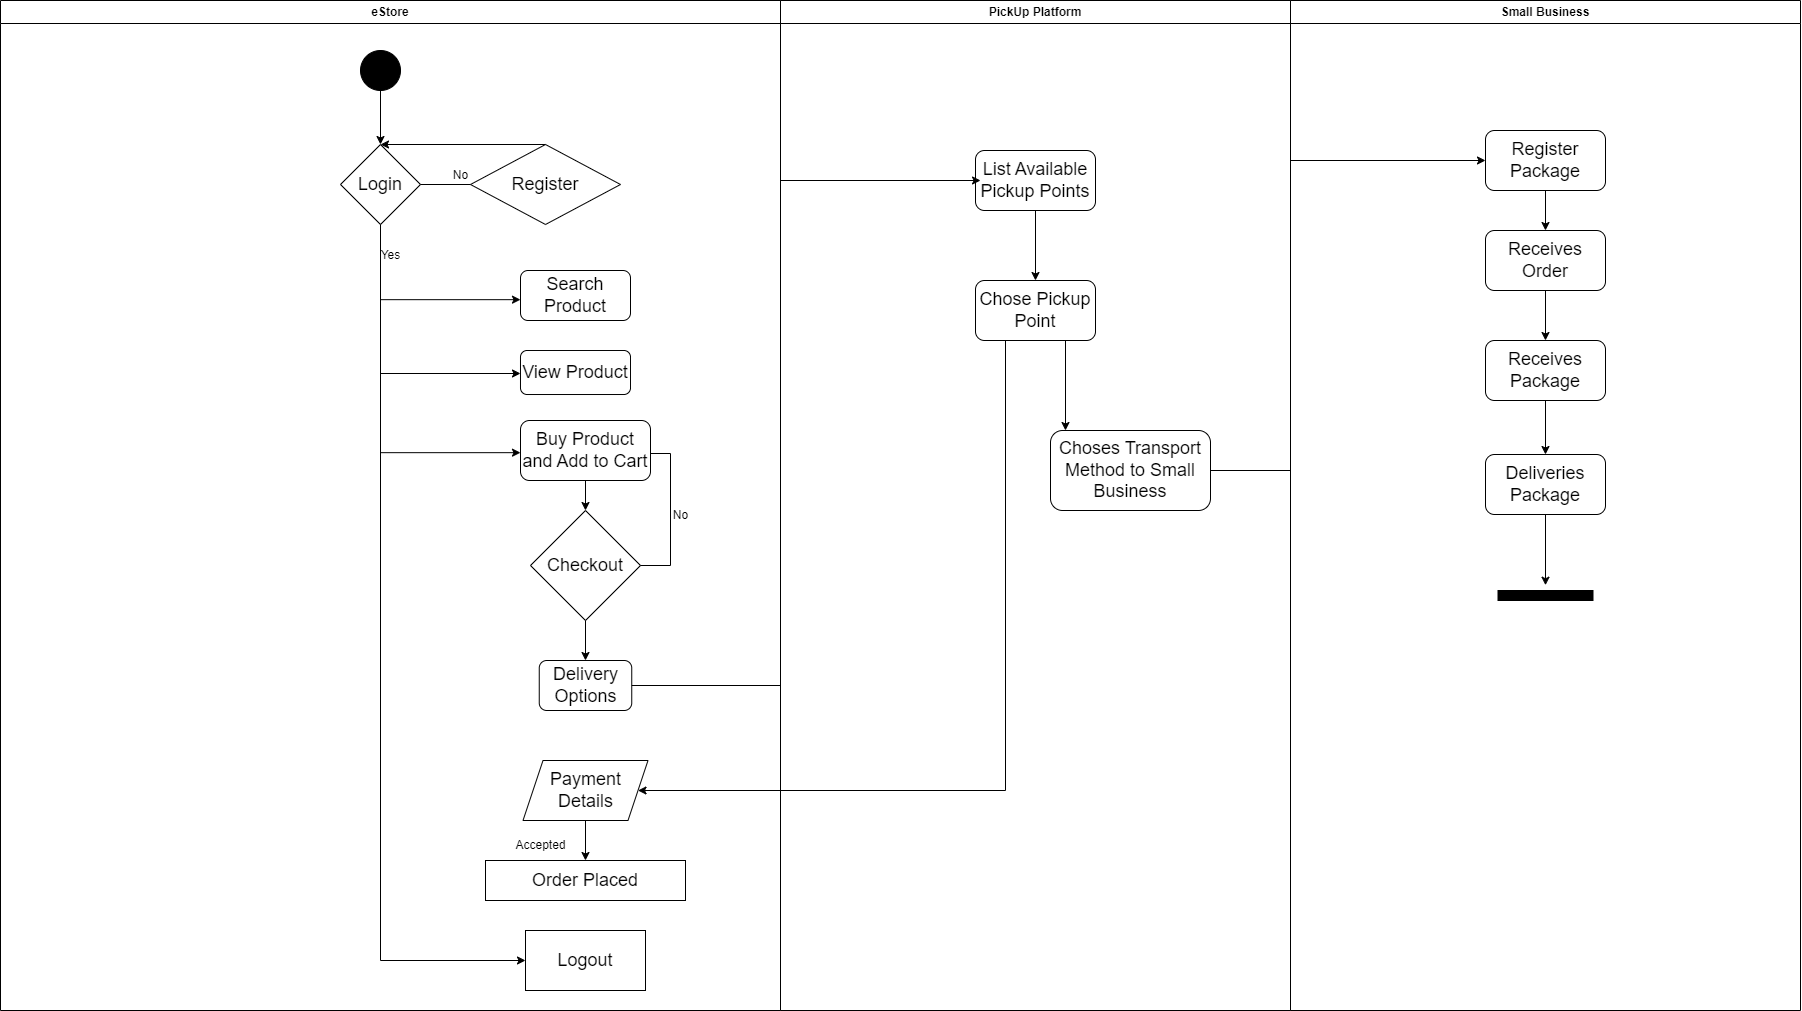

The diagram above was exported from draw.io. Its source (the exported page's mxGraphModel, read from the mxfile embedded in the PNG):
<mxGraphModel dx="4826" dy="1064" grid="1" gridSize="10" guides="1" tooltips="1" connect="1" arrows="1" fold="1" page="1" pageScale="1" pageWidth="827" pageHeight="1169" math="0" shadow="0">
  <root>
    <mxCell id="0" />
    <mxCell id="1" parent="0" />
    <mxCell id="87GeNEuUtZtaaUL3sgCe-1" value="eStore" style="swimlane;whiteSpace=wrap;html=1;movable=1;resizable=1;rotatable=1;deletable=1;editable=1;locked=0;connectable=1;fillColor=none;" parent="1" vertex="1">
      <mxGeometry x="-1720" y="130" width="780" height="1010" as="geometry" />
    </mxCell>
    <mxCell id="87GeNEuUtZtaaUL3sgCe-26" value="" style="ellipse;whiteSpace=wrap;html=1;aspect=fixed;fillColor=#000000;" parent="87GeNEuUtZtaaUL3sgCe-1" vertex="1">
      <mxGeometry x="360" y="50" width="40" height="40" as="geometry" />
    </mxCell>
    <mxCell id="87GeNEuUtZtaaUL3sgCe-57" value="&lt;font style=&quot;font-size: 18px;&quot;&gt;Login&lt;/font&gt;" style="rhombus;whiteSpace=wrap;html=1;" parent="87GeNEuUtZtaaUL3sgCe-1" vertex="1">
      <mxGeometry x="340" y="144" width="80" height="80" as="geometry" />
    </mxCell>
    <mxCell id="87GeNEuUtZtaaUL3sgCe-58" value="" style="endArrow=classic;html=1;rounded=0;exitX=0.5;exitY=1;exitDx=0;exitDy=0;entryX=0;entryY=0.5;entryDx=0;entryDy=0;" parent="87GeNEuUtZtaaUL3sgCe-1" source="87GeNEuUtZtaaUL3sgCe-57" target="87GeNEuUtZtaaUL3sgCe-66" edge="1">
      <mxGeometry width="50" height="50" relative="1" as="geometry">
        <mxPoint x="380" y="330" as="sourcePoint" />
        <mxPoint x="380" y="720" as="targetPoint" />
        <Array as="points">
          <mxPoint x="380" y="960" />
        </Array>
      </mxGeometry>
    </mxCell>
    <mxCell id="87GeNEuUtZtaaUL3sgCe-59" value="Yes&lt;br&gt;" style="text;html=1;align=center;verticalAlign=middle;resizable=0;points=[];autosize=1;strokeColor=none;fillColor=none;" parent="87GeNEuUtZtaaUL3sgCe-1" vertex="1">
      <mxGeometry x="370" y="240" width="40" height="30" as="geometry" />
    </mxCell>
    <mxCell id="87GeNEuUtZtaaUL3sgCe-56" value="" style="endArrow=classic;html=1;rounded=0;exitX=0.5;exitY=1;exitDx=0;exitDy=0;" parent="87GeNEuUtZtaaUL3sgCe-1" source="87GeNEuUtZtaaUL3sgCe-26" target="87GeNEuUtZtaaUL3sgCe-57" edge="1">
      <mxGeometry width="50" height="50" relative="1" as="geometry">
        <mxPoint x="490" y="230" as="sourcePoint" />
        <mxPoint x="390" y="140" as="targetPoint" />
      </mxGeometry>
    </mxCell>
    <mxCell id="87GeNEuUtZtaaUL3sgCe-63" value="No" style="text;html=1;align=center;verticalAlign=middle;resizable=0;points=[];autosize=1;strokeColor=none;fillColor=none;" parent="87GeNEuUtZtaaUL3sgCe-1" vertex="1">
      <mxGeometry x="440" y="160" width="40" height="30" as="geometry" />
    </mxCell>
    <mxCell id="87GeNEuUtZtaaUL3sgCe-64" value="&lt;font style=&quot;font-size: 18px;&quot;&gt;Register&lt;/font&gt;" style="rhombus;whiteSpace=wrap;html=1;" parent="87GeNEuUtZtaaUL3sgCe-1" vertex="1">
      <mxGeometry x="470" y="144" width="150" height="80" as="geometry" />
    </mxCell>
    <mxCell id="87GeNEuUtZtaaUL3sgCe-62" value="" style="endArrow=none;html=1;rounded=0;exitX=1;exitY=0.5;exitDx=0;exitDy=0;" parent="87GeNEuUtZtaaUL3sgCe-1" source="87GeNEuUtZtaaUL3sgCe-57" target="87GeNEuUtZtaaUL3sgCe-64" edge="1">
      <mxGeometry width="50" height="50" relative="1" as="geometry">
        <mxPoint x="490" y="370" as="sourcePoint" />
        <mxPoint x="510" y="184" as="targetPoint" />
      </mxGeometry>
    </mxCell>
    <mxCell id="87GeNEuUtZtaaUL3sgCe-65" value="" style="endArrow=classic;html=1;rounded=0;exitX=0.5;exitY=0;exitDx=0;exitDy=0;entryX=0.5;entryY=0;entryDx=0;entryDy=0;" parent="87GeNEuUtZtaaUL3sgCe-1" source="87GeNEuUtZtaaUL3sgCe-64" target="87GeNEuUtZtaaUL3sgCe-57" edge="1">
      <mxGeometry width="50" height="50" relative="1" as="geometry">
        <mxPoint x="490" y="370" as="sourcePoint" />
        <mxPoint x="540" y="320" as="targetPoint" />
      </mxGeometry>
    </mxCell>
    <mxCell id="87GeNEuUtZtaaUL3sgCe-66" value="&lt;font style=&quot;font-size: 18px;&quot;&gt;Logout&lt;/font&gt;" style="rounded=0;whiteSpace=wrap;html=1;" parent="87GeNEuUtZtaaUL3sgCe-1" vertex="1">
      <mxGeometry x="525" y="930" width="120" height="60" as="geometry" />
    </mxCell>
    <mxCell id="87GeNEuUtZtaaUL3sgCe-73" value="" style="endArrow=classic;html=1;rounded=0;entryX=0;entryY=0.5;entryDx=0;entryDy=0;" parent="87GeNEuUtZtaaUL3sgCe-1" edge="1">
      <mxGeometry width="50" height="50" relative="1" as="geometry">
        <mxPoint x="380" y="373" as="sourcePoint" />
        <mxPoint x="520" y="373" as="targetPoint" />
      </mxGeometry>
    </mxCell>
    <mxCell id="87GeNEuUtZtaaUL3sgCe-74" value="" style="endArrow=classic;html=1;rounded=0;entryX=0;entryY=0.5;entryDx=0;entryDy=0;" parent="87GeNEuUtZtaaUL3sgCe-1" edge="1">
      <mxGeometry width="50" height="50" relative="1" as="geometry">
        <mxPoint x="380" y="452.17" as="sourcePoint" />
        <mxPoint x="520" y="452.17" as="targetPoint" />
      </mxGeometry>
    </mxCell>
    <mxCell id="87GeNEuUtZtaaUL3sgCe-76" value="&lt;font style=&quot;font-size: 18px;&quot;&gt;Checkout&lt;/font&gt;" style="rhombus;whiteSpace=wrap;html=1;" parent="87GeNEuUtZtaaUL3sgCe-1" vertex="1">
      <mxGeometry x="530" y="510" width="110" height="110" as="geometry" />
    </mxCell>
    <mxCell id="87GeNEuUtZtaaUL3sgCe-77" value="" style="endArrow=classic;html=1;rounded=0;exitX=1;exitY=0.5;exitDx=0;exitDy=0;entryX=1;entryY=0.5;entryDx=0;entryDy=0;" parent="87GeNEuUtZtaaUL3sgCe-1" source="87GeNEuUtZtaaUL3sgCe-76" edge="1">
      <mxGeometry width="50" height="50" relative="1" as="geometry">
        <mxPoint x="540" y="500" as="sourcePoint" />
        <mxPoint x="610" y="453" as="targetPoint" />
        <Array as="points">
          <mxPoint x="670" y="565" />
          <mxPoint x="670" y="453" />
        </Array>
      </mxGeometry>
    </mxCell>
    <mxCell id="87GeNEuUtZtaaUL3sgCe-78" value="No" style="text;html=1;align=center;verticalAlign=middle;resizable=0;points=[];autosize=1;strokeColor=none;fillColor=none;" parent="87GeNEuUtZtaaUL3sgCe-1" vertex="1">
      <mxGeometry x="660" y="500" width="40" height="30" as="geometry" />
    </mxCell>
    <mxCell id="87GeNEuUtZtaaUL3sgCe-80" value="&lt;font style=&quot;font-size: 18px;&quot;&gt;Buy Product and Add to Cart&lt;/font&gt;" style="rounded=1;whiteSpace=wrap;html=1;" parent="87GeNEuUtZtaaUL3sgCe-1" vertex="1">
      <mxGeometry x="520" y="420" width="130" height="60" as="geometry" />
    </mxCell>
    <mxCell id="87GeNEuUtZtaaUL3sgCe-81" value="&lt;font style=&quot;font-size: 18px;&quot;&gt;View Product&lt;/font&gt;" style="rounded=1;whiteSpace=wrap;html=1;" parent="87GeNEuUtZtaaUL3sgCe-1" vertex="1">
      <mxGeometry x="520" y="350" width="110" height="44" as="geometry" />
    </mxCell>
    <mxCell id="87GeNEuUtZtaaUL3sgCe-82" value="&lt;font style=&quot;font-size: 18px;&quot;&gt;Search Product&lt;/font&gt;" style="rounded=1;whiteSpace=wrap;html=1;" parent="87GeNEuUtZtaaUL3sgCe-1" vertex="1">
      <mxGeometry x="520" y="270" width="110" height="50" as="geometry" />
    </mxCell>
    <mxCell id="87GeNEuUtZtaaUL3sgCe-84" value="&lt;font style=&quot;font-size: 18px;&quot;&gt;Payment Details&lt;/font&gt;" style="shape=parallelogram;perimeter=parallelogramPerimeter;whiteSpace=wrap;html=1;fixedSize=1;" parent="87GeNEuUtZtaaUL3sgCe-1" vertex="1">
      <mxGeometry x="522.5" y="760" width="125" height="60" as="geometry" />
    </mxCell>
    <mxCell id="87GeNEuUtZtaaUL3sgCe-108" value="Accepted" style="text;html=1;align=center;verticalAlign=middle;resizable=0;points=[];autosize=1;strokeColor=none;fillColor=none;" parent="87GeNEuUtZtaaUL3sgCe-1" vertex="1">
      <mxGeometry x="505" y="830" width="70" height="30" as="geometry" />
    </mxCell>
    <mxCell id="87GeNEuUtZtaaUL3sgCe-109" value="&lt;font style=&quot;font-size: 18px;&quot;&gt;Order Placed&lt;/font&gt;" style="rounded=0;whiteSpace=wrap;html=1;" parent="87GeNEuUtZtaaUL3sgCe-1" vertex="1">
      <mxGeometry x="485" y="860" width="200" height="40" as="geometry" />
    </mxCell>
    <mxCell id="87GeNEuUtZtaaUL3sgCe-110" value="" style="endArrow=classic;html=1;rounded=0;entryX=0.5;entryY=0;entryDx=0;entryDy=0;exitX=0.5;exitY=1;exitDx=0;exitDy=0;" parent="87GeNEuUtZtaaUL3sgCe-1" source="87GeNEuUtZtaaUL3sgCe-80" target="87GeNEuUtZtaaUL3sgCe-76" edge="1">
      <mxGeometry width="50" height="50" relative="1" as="geometry">
        <mxPoint x="570" y="620" as="sourcePoint" />
        <mxPoint x="620" y="570" as="targetPoint" />
      </mxGeometry>
    </mxCell>
    <mxCell id="87GeNEuUtZtaaUL3sgCe-107" value="" style="endArrow=classic;html=1;rounded=0;exitX=0.5;exitY=1;exitDx=0;exitDy=0;entryX=0.5;entryY=0;entryDx=0;entryDy=0;" parent="87GeNEuUtZtaaUL3sgCe-1" source="87GeNEuUtZtaaUL3sgCe-84" target="87GeNEuUtZtaaUL3sgCe-109" edge="1">
      <mxGeometry width="50" height="50" relative="1" as="geometry">
        <mxPoint x="570" y="740" as="sourcePoint" />
        <mxPoint x="560" y="840" as="targetPoint" />
      </mxGeometry>
    </mxCell>
    <mxCell id="87GeNEuUtZtaaUL3sgCe-67" value="" style="endArrow=classic;html=1;rounded=0;" parent="87GeNEuUtZtaaUL3sgCe-1" edge="1">
      <mxGeometry width="50" height="50" relative="1" as="geometry">
        <mxPoint x="380" y="299.17" as="sourcePoint" />
        <mxPoint x="520" y="299.17" as="targetPoint" />
      </mxGeometry>
    </mxCell>
    <mxCell id="87GeNEuUtZtaaUL3sgCe-163" value="&lt;font style=&quot;font-size: 18px;&quot;&gt;Delivery Options&lt;/font&gt;" style="rounded=1;whiteSpace=wrap;html=1;" parent="87GeNEuUtZtaaUL3sgCe-1" vertex="1">
      <mxGeometry x="538.75" y="660" width="92.5" height="50" as="geometry" />
    </mxCell>
    <mxCell id="87GeNEuUtZtaaUL3sgCe-165" value="" style="endArrow=classic;html=1;rounded=0;exitX=0.5;exitY=1;exitDx=0;exitDy=0;entryX=0.5;entryY=0;entryDx=0;entryDy=0;" parent="87GeNEuUtZtaaUL3sgCe-1" source="87GeNEuUtZtaaUL3sgCe-76" target="87GeNEuUtZtaaUL3sgCe-163" edge="1">
      <mxGeometry width="50" height="50" relative="1" as="geometry">
        <mxPoint x="650" y="720" as="sourcePoint" />
        <mxPoint x="700" y="670" as="targetPoint" />
      </mxGeometry>
    </mxCell>
    <mxCell id="87GeNEuUtZtaaUL3sgCe-137" value="PickUp Platform" style="swimlane;whiteSpace=wrap;html=1;movable=1;resizable=1;rotatable=1;deletable=1;editable=1;locked=0;connectable=1;fillColor=none;" parent="1" vertex="1">
      <mxGeometry x="-940" y="130" width="510" height="1010" as="geometry" />
    </mxCell>
    <mxCell id="87GeNEuUtZtaaUL3sgCe-168" value="&lt;font style=&quot;font-size: 18px;&quot;&gt;List Available Pickup Points&lt;/font&gt;" style="rounded=1;whiteSpace=wrap;html=1;" parent="87GeNEuUtZtaaUL3sgCe-137" vertex="1">
      <mxGeometry x="195" y="150" width="120" height="60" as="geometry" />
    </mxCell>
    <mxCell id="87GeNEuUtZtaaUL3sgCe-170" value="&lt;font style=&quot;font-size: 18px;&quot;&gt;Chose Pickup Point&lt;/font&gt;" style="rounded=1;whiteSpace=wrap;html=1;" parent="87GeNEuUtZtaaUL3sgCe-137" vertex="1">
      <mxGeometry x="195" y="280" width="120" height="60" as="geometry" />
    </mxCell>
    <mxCell id="87GeNEuUtZtaaUL3sgCe-169" value="" style="endArrow=classic;html=1;rounded=0;exitX=0.5;exitY=1;exitDx=0;exitDy=0;entryX=0.5;entryY=0;entryDx=0;entryDy=0;" parent="87GeNEuUtZtaaUL3sgCe-137" source="87GeNEuUtZtaaUL3sgCe-168" target="87GeNEuUtZtaaUL3sgCe-170" edge="1">
      <mxGeometry width="50" height="50" relative="1" as="geometry">
        <mxPoint x="50" y="500" as="sourcePoint" />
        <mxPoint x="390" y="270" as="targetPoint" />
      </mxGeometry>
    </mxCell>
    <mxCell id="aAMlFNYar33rdFCVrOSH-8" value="" style="endArrow=classic;html=1;rounded=0;exitX=0.75;exitY=1;exitDx=0;exitDy=0;" parent="87GeNEuUtZtaaUL3sgCe-137" source="87GeNEuUtZtaaUL3sgCe-170" edge="1">
      <mxGeometry width="50" height="50" relative="1" as="geometry">
        <mxPoint x="290" y="430" as="sourcePoint" />
        <mxPoint x="285" y="430" as="targetPoint" />
      </mxGeometry>
    </mxCell>
    <mxCell id="aAMlFNYar33rdFCVrOSH-9" value="&lt;font style=&quot;font-size: 18px;&quot;&gt;Choses Transport Method to Small Business&lt;/font&gt;" style="rounded=1;whiteSpace=wrap;html=1;" parent="87GeNEuUtZtaaUL3sgCe-137" vertex="1">
      <mxGeometry x="270" y="430" width="160" height="80" as="geometry" />
    </mxCell>
    <mxCell id="87GeNEuUtZtaaUL3sgCe-167" value="" style="endArrow=classic;html=1;rounded=0;exitX=1;exitY=0.5;exitDx=0;exitDy=0;entryX=0.042;entryY=0.5;entryDx=0;entryDy=0;entryPerimeter=0;" parent="1" source="87GeNEuUtZtaaUL3sgCe-163" target="87GeNEuUtZtaaUL3sgCe-168" edge="1">
      <mxGeometry width="50" height="50" relative="1" as="geometry">
        <mxPoint x="-880" y="720" as="sourcePoint" />
        <mxPoint x="-690" y="305" as="targetPoint" />
        <Array as="points">
          <mxPoint x="-940" y="815" />
          <mxPoint x="-940" y="310" />
        </Array>
      </mxGeometry>
    </mxCell>
    <mxCell id="87GeNEuUtZtaaUL3sgCe-171" value="" style="endArrow=classic;html=1;rounded=0;exitX=0.25;exitY=1;exitDx=0;exitDy=0;entryX=1;entryY=0.5;entryDx=0;entryDy=0;" parent="1" source="87GeNEuUtZtaaUL3sgCe-170" target="87GeNEuUtZtaaUL3sgCe-84" edge="1">
      <mxGeometry width="50" height="50" relative="1" as="geometry">
        <mxPoint x="-1000" y="780" as="sourcePoint" />
        <mxPoint x="-550" y="930" as="targetPoint" />
        <Array as="points">
          <mxPoint x="-715" y="920" />
        </Array>
      </mxGeometry>
    </mxCell>
    <mxCell id="aAMlFNYar33rdFCVrOSH-1" value="Small Business" style="swimlane;whiteSpace=wrap;html=1;movable=1;resizable=1;rotatable=1;deletable=1;editable=1;locked=0;connectable=1;fillColor=none;" parent="1" vertex="1">
      <mxGeometry x="-430" y="130" width="510" height="1010" as="geometry" />
    </mxCell>
    <mxCell id="aAMlFNYar33rdFCVrOSH-2" value="&lt;font style=&quot;font-size: 18px;&quot;&gt;Receives Order&lt;/font&gt;" style="rounded=1;whiteSpace=wrap;html=1;" parent="aAMlFNYar33rdFCVrOSH-1" vertex="1">
      <mxGeometry x="195" y="230" width="120" height="60" as="geometry" />
    </mxCell>
    <mxCell id="aAMlFNYar33rdFCVrOSH-3" value="&lt;font style=&quot;font-size: 18px;&quot;&gt;Receives Package&lt;/font&gt;" style="rounded=1;whiteSpace=wrap;html=1;" parent="aAMlFNYar33rdFCVrOSH-1" vertex="1">
      <mxGeometry x="195" y="340" width="120" height="60" as="geometry" />
    </mxCell>
    <mxCell id="aAMlFNYar33rdFCVrOSH-4" value="" style="endArrow=classic;html=1;rounded=0;exitX=0.5;exitY=1;exitDx=0;exitDy=0;entryX=0.5;entryY=0;entryDx=0;entryDy=0;" parent="aAMlFNYar33rdFCVrOSH-1" source="aAMlFNYar33rdFCVrOSH-2" target="aAMlFNYar33rdFCVrOSH-3" edge="1">
      <mxGeometry width="50" height="50" relative="1" as="geometry">
        <mxPoint x="50" y="500" as="sourcePoint" />
        <mxPoint x="390" y="270" as="targetPoint" />
      </mxGeometry>
    </mxCell>
    <mxCell id="aAMlFNYar33rdFCVrOSH-7" value="&lt;font style=&quot;font-size: 18px;&quot;&gt;Deliveries Package&lt;/font&gt;" style="rounded=1;whiteSpace=wrap;html=1;" parent="aAMlFNYar33rdFCVrOSH-1" vertex="1">
      <mxGeometry x="195" y="454" width="120" height="60" as="geometry" />
    </mxCell>
    <mxCell id="aAMlFNYar33rdFCVrOSH-6" value="" style="endArrow=classic;html=1;rounded=0;exitX=0.5;exitY=1;exitDx=0;exitDy=0;entryX=0.5;entryY=0;entryDx=0;entryDy=0;" parent="aAMlFNYar33rdFCVrOSH-1" source="aAMlFNYar33rdFCVrOSH-3" target="aAMlFNYar33rdFCVrOSH-7" edge="1">
      <mxGeometry width="50" height="50" relative="1" as="geometry">
        <mxPoint x="-230" y="450" as="sourcePoint" />
        <mxPoint x="255" y="430" as="targetPoint" />
      </mxGeometry>
    </mxCell>
    <mxCell id="aAMlFNYar33rdFCVrOSH-18" value="&lt;font style=&quot;font-size: 18px;&quot;&gt;Register Package&lt;/font&gt;" style="rounded=1;whiteSpace=wrap;html=1;" parent="aAMlFNYar33rdFCVrOSH-1" vertex="1">
      <mxGeometry x="195" y="130" width="120" height="60" as="geometry" />
    </mxCell>
    <mxCell id="aAMlFNYar33rdFCVrOSH-19" value="" style="endArrow=classic;html=1;rounded=0;exitX=0.5;exitY=1;exitDx=0;exitDy=0;entryX=0.5;entryY=0;entryDx=0;entryDy=0;" parent="aAMlFNYar33rdFCVrOSH-1" source="aAMlFNYar33rdFCVrOSH-18" target="aAMlFNYar33rdFCVrOSH-2" edge="1">
      <mxGeometry width="50" height="50" relative="1" as="geometry">
        <mxPoint x="-190" y="480" as="sourcePoint" />
        <mxPoint x="-140" y="430" as="targetPoint" />
      </mxGeometry>
    </mxCell>
    <mxCell id="aAMlFNYar33rdFCVrOSH-20" value="" style="endArrow=classic;html=1;rounded=0;" parent="aAMlFNYar33rdFCVrOSH-1" source="aAMlFNYar33rdFCVrOSH-7" edge="1">
      <mxGeometry width="50" height="50" relative="1" as="geometry">
        <mxPoint x="685" y="434" as="sourcePoint" />
        <mxPoint x="255" y="584.7106781186548" as="targetPoint" />
      </mxGeometry>
    </mxCell>
    <mxCell id="aAMlFNYar33rdFCVrOSH-22" value="" style="rounded=0;whiteSpace=wrap;html=1;fillColor=#000000;" parent="aAMlFNYar33rdFCVrOSH-1" vertex="1">
      <mxGeometry x="207.5" y="590" width="95" height="10" as="geometry" />
    </mxCell>
    <mxCell id="aAMlFNYar33rdFCVrOSH-5" value="" style="endArrow=classic;html=1;rounded=0;exitX=1;exitY=0.5;exitDx=0;exitDy=0;entryX=0;entryY=0.5;entryDx=0;entryDy=0;" parent="1" source="aAMlFNYar33rdFCVrOSH-9" target="aAMlFNYar33rdFCVrOSH-18" edge="1">
      <mxGeometry width="50" height="50" relative="1" as="geometry">
        <mxPoint x="-660" y="580" as="sourcePoint" />
        <mxPoint x="-610" y="530" as="targetPoint" />
        <Array as="points">
          <mxPoint x="-430" y="600" />
          <mxPoint x="-430" y="290" />
        </Array>
      </mxGeometry>
    </mxCell>
  </root>
</mxGraphModel>